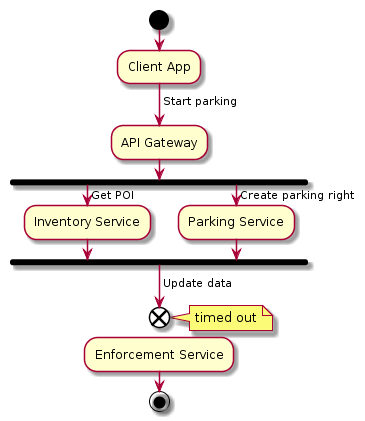

The diagram above was rendered by PlantUML. Its source (embedded in the PNG):
@startuml
start

:Client App;
-> Start parking;

:API Gateway;

fork
    -> Get POI;
    :Inventory Service;
  fork again
    -> Create parking right;
    :Parking Service;
  end fork

 -> Update data;
     end
    note right
    timed out
    end note
:Enforcement Service;

stop
@enduml